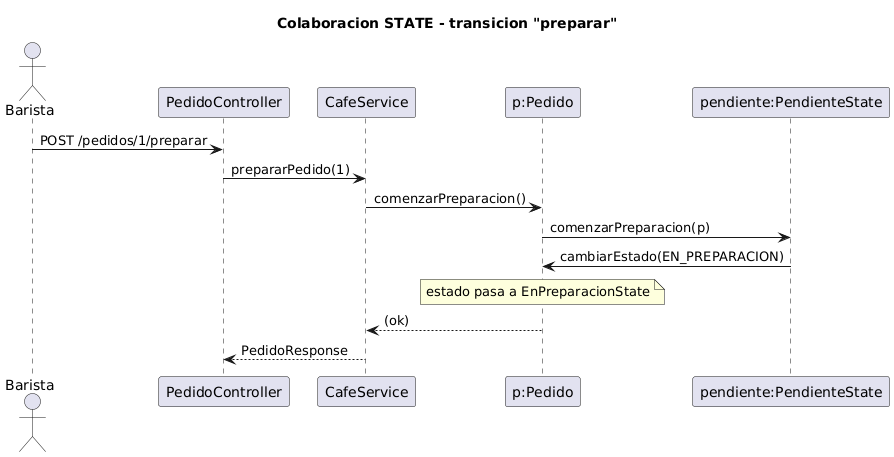

The diagram above was rendered by PlantUML. Its source (embedded in the PNG):
@startuml sec-state
title Colaboracion STATE - transicion "preparar"
skinparam backgroundColor #FFFFFF

actor Barista
participant PedidoController
participant CafeService
participant "p:Pedido" as p
participant "pendiente:PendienteState" as pen

Barista -> PedidoController : POST /pedidos/1/preparar
PedidoController -> CafeService : prepararPedido(1)
CafeService -> p : comenzarPreparacion()
p -> pen : comenzarPreparacion(p)
pen -> p : cambiarEstado(EN_PREPARACION)
note over p : estado pasa a EnPreparacionState
p --> CafeService : (ok)
CafeService --> PedidoController : PedidoResponse
@enduml